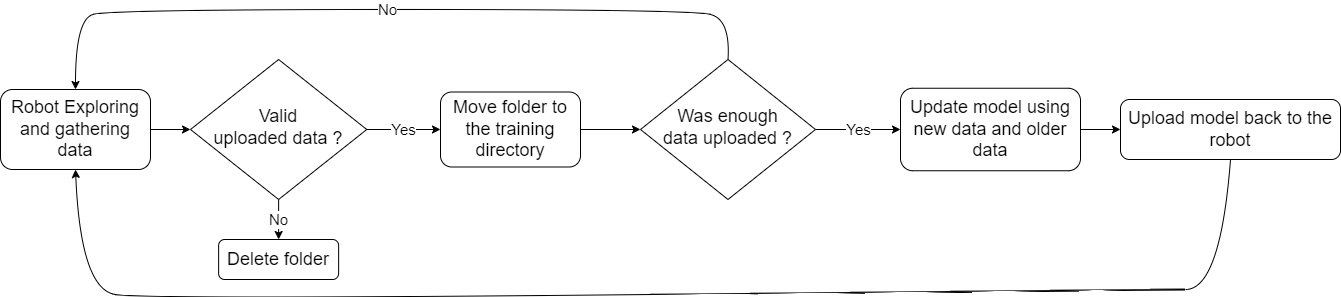

The diagram above was exported from draw.io. Its source (the exported page's mxGraphModel, read from the mxfile embedded in the PNG):
<mxGraphModel dx="2074" dy="1110" grid="1" gridSize="10" guides="1" tooltips="1" connect="1" arrows="1" fold="1" page="1" pageScale="1" pageWidth="827" pageHeight="1169" math="0" shadow="0">
  <root>
    <mxCell id="WIyWlLk6GJQsqaUBKTNV-0" />
    <mxCell id="WIyWlLk6GJQsqaUBKTNV-1" parent="WIyWlLk6GJQsqaUBKTNV-0" />
    <mxCell id="TdIQGZf8QeJWD4Vkh2Jl-28" style="edgeStyle=orthogonalEdgeStyle;rounded=0;orthogonalLoop=1;jettySize=auto;html=1;exitX=1;exitY=0.5;exitDx=0;exitDy=0;entryX=0;entryY=0.5;entryDx=0;entryDy=0;" edge="1" parent="WIyWlLk6GJQsqaUBKTNV-1" source="TdIQGZf8QeJWD4Vkh2Jl-10" target="TdIQGZf8QeJWD4Vkh2Jl-11">
      <mxGeometry relative="1" as="geometry" />
    </mxCell>
    <mxCell id="TdIQGZf8QeJWD4Vkh2Jl-10" value="Robot Exploring and gathering data" style="rounded=1;whiteSpace=wrap;html=1;fontSize=18;glass=0;strokeWidth=1;shadow=0;" vertex="1" parent="WIyWlLk6GJQsqaUBKTNV-1">
      <mxGeometry x="100" y="120" width="150" height="80" as="geometry" />
    </mxCell>
    <mxCell id="TdIQGZf8QeJWD4Vkh2Jl-16" value="Yes" style="edgeStyle=orthogonalEdgeStyle;rounded=0;orthogonalLoop=1;jettySize=auto;html=1;exitX=1;exitY=0.5;exitDx=0;exitDy=0;fontSize=15;" edge="1" parent="WIyWlLk6GJQsqaUBKTNV-1" source="TdIQGZf8QeJWD4Vkh2Jl-11" target="TdIQGZf8QeJWD4Vkh2Jl-15">
      <mxGeometry relative="1" as="geometry" />
    </mxCell>
    <mxCell id="TdIQGZf8QeJWD4Vkh2Jl-17" value="No" style="edgeStyle=orthogonalEdgeStyle;rounded=0;orthogonalLoop=1;jettySize=auto;html=1;exitX=0.5;exitY=1;exitDx=0;exitDy=0;fontSize=15;" edge="1" parent="WIyWlLk6GJQsqaUBKTNV-1" source="TdIQGZf8QeJWD4Vkh2Jl-11" target="TdIQGZf8QeJWD4Vkh2Jl-13">
      <mxGeometry relative="1" as="geometry" />
    </mxCell>
    <mxCell id="TdIQGZf8QeJWD4Vkh2Jl-11" value="Valid &lt;br style=&quot;font-size: 18px;&quot;&gt;uploaded data ?" style="rhombus;whiteSpace=wrap;html=1;shadow=0;fontFamily=Helvetica;fontSize=18;align=center;strokeWidth=1;spacing=6;spacingTop=-4;" vertex="1" parent="WIyWlLk6GJQsqaUBKTNV-1">
      <mxGeometry x="290" y="90" width="176.25" height="140" as="geometry" />
    </mxCell>
    <mxCell id="TdIQGZf8QeJWD4Vkh2Jl-13" value="&lt;font style=&quot;font-size: 18px;&quot;&gt;Delete folder&lt;/font&gt;" style="rounded=1;whiteSpace=wrap;html=1;fontSize=16;glass=0;strokeWidth=1;shadow=0;" vertex="1" parent="WIyWlLk6GJQsqaUBKTNV-1">
      <mxGeometry x="318.13" y="270" width="120" height="40" as="geometry" />
    </mxCell>
    <mxCell id="TdIQGZf8QeJWD4Vkh2Jl-22" style="edgeStyle=orthogonalEdgeStyle;rounded=0;orthogonalLoop=1;jettySize=auto;html=1;exitX=1;exitY=0.5;exitDx=0;exitDy=0;entryX=0;entryY=0.5;entryDx=0;entryDy=0;" edge="1" parent="WIyWlLk6GJQsqaUBKTNV-1" source="TdIQGZf8QeJWD4Vkh2Jl-15" target="TdIQGZf8QeJWD4Vkh2Jl-18">
      <mxGeometry relative="1" as="geometry" />
    </mxCell>
    <mxCell id="TdIQGZf8QeJWD4Vkh2Jl-15" value="Move folder to the training directory" style="rounded=1;whiteSpace=wrap;html=1;fontSize=18;" vertex="1" parent="WIyWlLk6GJQsqaUBKTNV-1">
      <mxGeometry x="540" y="122.5" width="140" height="75" as="geometry" />
    </mxCell>
    <mxCell id="TdIQGZf8QeJWD4Vkh2Jl-20" value="No" style="curved=1;endArrow=classic;html=1;rounded=0;exitX=0.5;exitY=0;exitDx=0;exitDy=0;entryX=0.5;entryY=0;entryDx=0;entryDy=0;labelBorderColor=none;fontSize=15;" edge="1" parent="WIyWlLk6GJQsqaUBKTNV-1" source="TdIQGZf8QeJWD4Vkh2Jl-18" target="TdIQGZf8QeJWD4Vkh2Jl-10">
      <mxGeometry width="50" height="50" relative="1" as="geometry">
        <mxPoint x="370" as="sourcePoint" />
        <mxPoint x="420" y="-50" as="targetPoint" />
        <Array as="points">
          <mxPoint x="830" y="50" />
          <mxPoint x="790" y="40" />
          <mxPoint x="210" y="40" />
          <mxPoint x="175" y="50" />
        </Array>
      </mxGeometry>
    </mxCell>
    <mxCell id="TdIQGZf8QeJWD4Vkh2Jl-24" value="Yes" style="edgeStyle=orthogonalEdgeStyle;rounded=0;orthogonalLoop=1;jettySize=auto;html=1;exitX=1;exitY=0.5;exitDx=0;exitDy=0;entryX=0;entryY=0.5;entryDx=0;entryDy=0;fontSize=15;" edge="1" parent="WIyWlLk6GJQsqaUBKTNV-1" source="TdIQGZf8QeJWD4Vkh2Jl-18" target="TdIQGZf8QeJWD4Vkh2Jl-23">
      <mxGeometry relative="1" as="geometry" />
    </mxCell>
    <mxCell id="TdIQGZf8QeJWD4Vkh2Jl-18" value="&lt;font style=&quot;font-size: 18px;&quot;&gt;Was enough &lt;br style=&quot;&quot;&gt;data uploaded ?&lt;/font&gt;" style="rhombus;whiteSpace=wrap;html=1;shadow=0;fontFamily=Helvetica;fontSize=15;align=center;strokeWidth=1;spacing=6;spacingTop=-4;" vertex="1" parent="WIyWlLk6GJQsqaUBKTNV-1">
      <mxGeometry x="740" y="90" width="175" height="140" as="geometry" />
    </mxCell>
    <mxCell id="TdIQGZf8QeJWD4Vkh2Jl-26" style="edgeStyle=orthogonalEdgeStyle;rounded=0;orthogonalLoop=1;jettySize=auto;html=1;exitX=1;exitY=0.5;exitDx=0;exitDy=0;" edge="1" parent="WIyWlLk6GJQsqaUBKTNV-1" source="TdIQGZf8QeJWD4Vkh2Jl-23" target="TdIQGZf8QeJWD4Vkh2Jl-25">
      <mxGeometry relative="1" as="geometry" />
    </mxCell>
    <mxCell id="TdIQGZf8QeJWD4Vkh2Jl-23" value="Update model using new data and older data" style="rounded=1;whiteSpace=wrap;html=1;fontSize=18;glass=0;strokeWidth=1;shadow=0;" vertex="1" parent="WIyWlLk6GJQsqaUBKTNV-1">
      <mxGeometry x="1000" y="118.75" width="180" height="82.5" as="geometry" />
    </mxCell>
    <mxCell id="TdIQGZf8QeJWD4Vkh2Jl-25" value="Upload model back to&amp;nbsp;the robot" style="rounded=1;whiteSpace=wrap;html=1;fontSize=18;" vertex="1" parent="WIyWlLk6GJQsqaUBKTNV-1">
      <mxGeometry x="1220" y="130" width="220" height="60" as="geometry" />
    </mxCell>
    <mxCell id="TdIQGZf8QeJWD4Vkh2Jl-27" value="" style="curved=1;endArrow=classic;html=1;rounded=0;exitX=0.5;exitY=1;exitDx=0;exitDy=0;entryX=0.5;entryY=1;entryDx=0;entryDy=0;" edge="1" parent="WIyWlLk6GJQsqaUBKTNV-1" source="TdIQGZf8QeJWD4Vkh2Jl-25" target="TdIQGZf8QeJWD4Vkh2Jl-10">
      <mxGeometry width="50" height="50" relative="1" as="geometry">
        <mxPoint x="490" as="sourcePoint" />
        <mxPoint x="540" y="-50" as="targetPoint" />
        <Array as="points">
          <mxPoint x="1320" y="320" />
          <mxPoint x="1250" y="320" />
          <mxPoint x="250" y="330" />
          <mxPoint x="180" y="320" />
        </Array>
      </mxGeometry>
    </mxCell>
  </root>
</mxGraphModel>